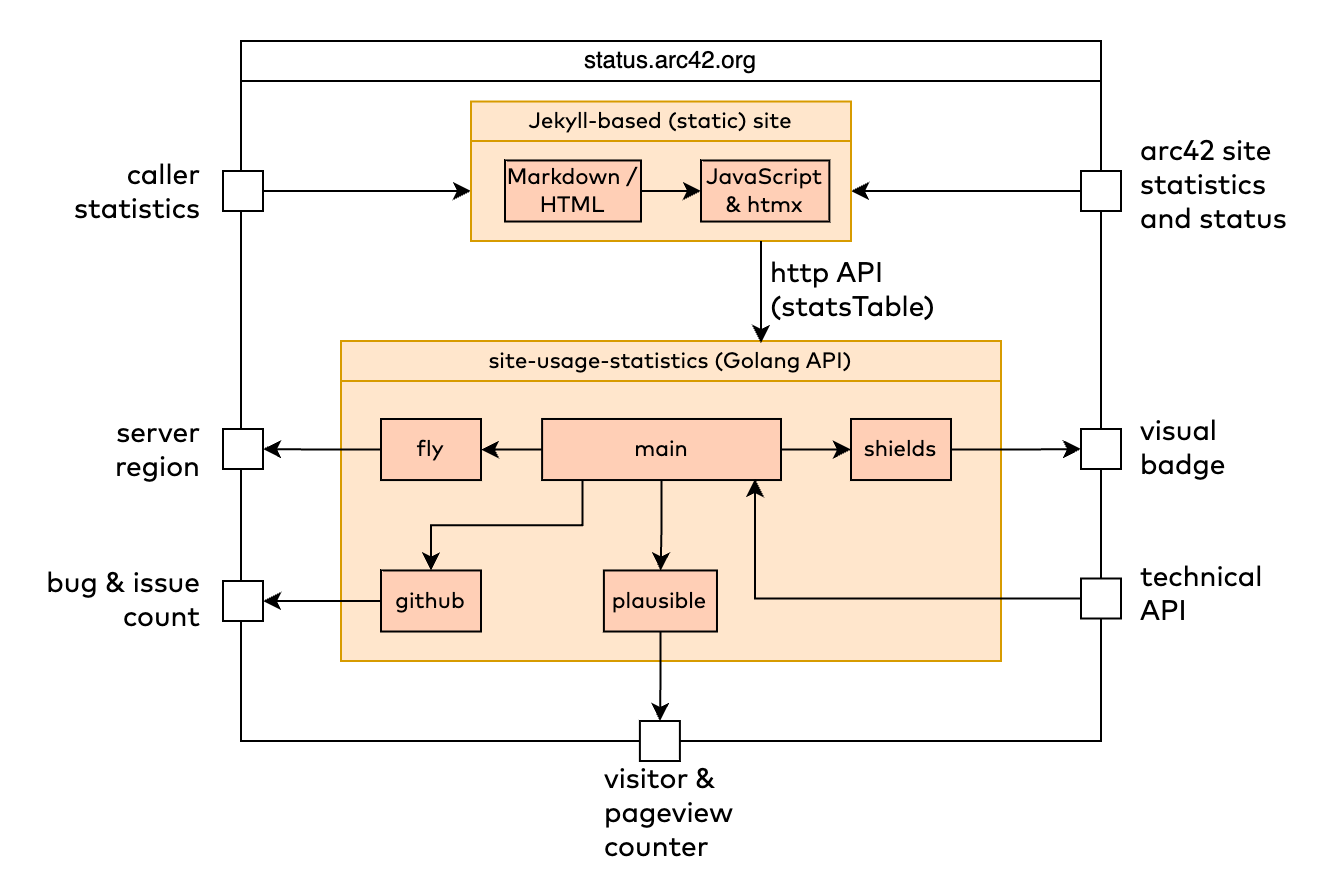

The diagram above was exported from draw.io. Its source (the exported page's mxGraphModel, read from the mxfile embedded in the PNG):
<mxGraphModel dx="1962" dy="707" grid="1" gridSize="10" guides="1" tooltips="1" connect="1" arrows="1" fold="1" page="1" pageScale="1" pageWidth="827" pageHeight="1169" math="0" shadow="0">
  <root>
    <mxCell id="0" />
    <mxCell id="1" parent="0" />
    <mxCell id="akd8dxss42b1yA9a4nQe-1" value="" style="rounded=0;whiteSpace=wrap;html=1;strokeColor=none;container=0;" parent="1" vertex="1">
      <mxGeometry x="-700" y="50" width="640" height="440" as="geometry" />
    </mxCell>
    <mxCell id="IU7V6qb4HW7xiYtRidvk-11" value="" style="rounded=0;whiteSpace=wrap;html=1;" parent="1" vertex="1">
      <mxGeometry x="-580" y="90" width="430" height="330" as="geometry" />
    </mxCell>
    <mxCell id="IU7V6qb4HW7xiYtRidvk-7" value="" style="whiteSpace=wrap;html=1;aspect=fixed;" parent="1" vertex="1">
      <mxGeometry x="-160.00000000000003" y="264" width="20" height="20" as="geometry" />
    </mxCell>
    <mxCell id="VZAiVI8SlnJYAvLfITCD-10" style="edgeStyle=orthogonalEdgeStyle;rounded=0;orthogonalLoop=1;jettySize=auto;html=1;" parent="1" source="hVl_AzF3T1AboAmzyL-e-9" target="VZAiVI8SlnJYAvLfITCD-3" edge="1">
      <mxGeometry relative="1" as="geometry" />
    </mxCell>
    <mxCell id="hVl_AzF3T1AboAmzyL-e-9" value="" style="whiteSpace=wrap;html=1;aspect=fixed;" parent="1" vertex="1">
      <mxGeometry x="-160.00000000000003" y="134.99999999999997" width="20" height="20" as="geometry" />
    </mxCell>
    <mxCell id="IU7V6qb4HW7xiYtRidvk-3" value="" style="whiteSpace=wrap;html=1;aspect=fixed;" parent="1" vertex="1">
      <mxGeometry x="-589" y="340" width="20" height="20" as="geometry" />
    </mxCell>
    <mxCell id="hVl_AzF3T1AboAmzyL-e-1" value="" style="whiteSpace=wrap;html=1;aspect=fixed;" parent="1" vertex="1">
      <mxGeometry x="-589" y="264" width="20" height="20" as="geometry" />
    </mxCell>
    <mxCell id="IU7V6qb4HW7xiYtRidvk-15" value="&lt;font style=&quot;font-size: 14px;&quot;&gt;bug &amp;amp; issue&lt;br&gt;count&lt;br&gt;&lt;/font&gt;" style="text;html=1;strokeColor=none;fillColor=none;align=right;verticalAlign=middle;whiteSpace=wrap;rounded=0;fontSize=14;fontFamily=Mark Pro;" parent="1" vertex="1">
      <mxGeometry x="-690" y="334.73" width="91.63" height="28.03" as="geometry" />
    </mxCell>
    <mxCell id="IU7V6qb4HW7xiYtRidvk-16" value="&lt;font style=&quot;font-size: 14px;&quot;&gt;server&lt;br&gt;region&lt;br&gt;&lt;/font&gt;" style="text;html=1;strokeColor=none;fillColor=none;align=right;verticalAlign=middle;whiteSpace=wrap;rounded=0;fontSize=14;fontFamily=Mark Pro;" parent="1" vertex="1">
      <mxGeometry x="-660" y="259.99" width="61.63" height="28.03" as="geometry" />
    </mxCell>
    <mxCell id="IU7V6qb4HW7xiYtRidvk-17" value="&lt;font style=&quot;font-size: 14px;&quot;&gt;visual&lt;br&gt;badge&lt;br&gt;&lt;/font&gt;" style="text;html=1;strokeColor=none;fillColor=none;align=left;verticalAlign=middle;whiteSpace=wrap;rounded=0;fontSize=14;fontFamily=Mark Pro;" parent="1" vertex="1">
      <mxGeometry x="-131.63" y="258.99" width="61.63" height="28.03" as="geometry" />
    </mxCell>
    <mxCell id="IU7V6qb4HW7xiYtRidvk-18" value="&lt;font style=&quot;font-size: 14px;&quot;&gt;visitor &amp;amp;&lt;br&gt;pageview&amp;nbsp;&lt;br&gt;counter&lt;br&gt;&lt;/font&gt;" style="text;html=1;strokeColor=none;fillColor=none;align=left;verticalAlign=middle;whiteSpace=wrap;rounded=0;fontSize=14;fontFamily=Mark Pro;" parent="1" vertex="1">
      <mxGeometry x="-400" y="441.97" width="91.63" height="28.03" as="geometry" />
    </mxCell>
    <mxCell id="VZAiVI8SlnJYAvLfITCD-9" style="edgeStyle=orthogonalEdgeStyle;rounded=0;orthogonalLoop=1;jettySize=auto;html=1;" parent="1" source="IU7V6qb4HW7xiYtRidvk-19" target="VZAiVI8SlnJYAvLfITCD-3" edge="1">
      <mxGeometry relative="1" as="geometry" />
    </mxCell>
    <mxCell id="IU7V6qb4HW7xiYtRidvk-19" value="" style="whiteSpace=wrap;html=1;aspect=fixed;" parent="1" vertex="1">
      <mxGeometry x="-589" y="134.99999999999997" width="20" height="20" as="geometry" />
    </mxCell>
    <mxCell id="IU7V6qb4HW7xiYtRidvk-21" value="&lt;font style=&quot;font-size: 14px;&quot;&gt;caller&lt;br&gt;statistics&lt;br&gt;&lt;/font&gt;" style="text;html=1;strokeColor=none;fillColor=none;align=right;verticalAlign=middle;whiteSpace=wrap;rounded=0;fontSize=14;fontFamily=Mark Pro;" parent="1" vertex="1">
      <mxGeometry x="-690" y="130.99" width="91.63" height="28.03" as="geometry" />
    </mxCell>
    <mxCell id="IU7V6qb4HW7xiYtRidvk-22" value="&lt;font style=&quot;font-size: 14px;&quot;&gt;arc42 site statistics&lt;br&gt;and status&lt;br&gt;&lt;br&gt;&lt;/font&gt;" style="text;html=1;strokeColor=none;fillColor=none;align=left;verticalAlign=middle;whiteSpace=wrap;rounded=0;fontSize=14;fontFamily=Mark Pro;" parent="1" vertex="1">
      <mxGeometry x="-131.63" y="135.81000000000003" width="91.63" height="28.03" as="geometry" />
    </mxCell>
    <mxCell id="VZAiVI8SlnJYAvLfITCD-3" value="" style="rounded=0;whiteSpace=wrap;html=1;fontFamily=Mark Pro;fontSize=11;fillColor=#ffe6cc;strokeColor=#d79b00;" parent="1" vertex="1">
      <mxGeometry x="-465" y="120" width="190" height="50" as="geometry" />
    </mxCell>
    <mxCell id="VZAiVI8SlnJYAvLfITCD-4" value="status.arc42.org" style="rounded=0;whiteSpace=wrap;html=1;" parent="1" vertex="1">
      <mxGeometry x="-580" y="70" width="430" height="20" as="geometry" />
    </mxCell>
    <mxCell id="VZAiVI8SlnJYAvLfITCD-5" value="" style="rounded=0;whiteSpace=wrap;html=1;fontFamily=Mark Pro;fontSize=11;fillColor=#ffe6cc;strokeColor=#d79b00;" parent="1" vertex="1">
      <mxGeometry x="-530" y="240" width="330" height="140" as="geometry" />
    </mxCell>
    <mxCell id="VZAiVI8SlnJYAvLfITCD-22" style="edgeStyle=orthogonalEdgeStyle;rounded=0;orthogonalLoop=1;jettySize=auto;html=1;entryX=0.5;entryY=0;entryDx=0;entryDy=0;" parent="1" source="VZAiVI8SlnJYAvLfITCD-6" target="VZAiVI8SlnJYAvLfITCD-21" edge="1">
      <mxGeometry relative="1" as="geometry" />
    </mxCell>
    <mxCell id="VZAiVI8SlnJYAvLfITCD-6" value="plausible" style="rounded=0;whiteSpace=wrap;html=1;fontFamily=Mark Pro;fontSize=11;fillColor=#FFCFB6;" parent="1" vertex="1">
      <mxGeometry x="-398.55" y="334.73" width="56.54" height="30.53" as="geometry" />
    </mxCell>
    <mxCell id="VZAiVI8SlnJYAvLfITCD-7" value="site-usage-statistics (Golang API)" style="rounded=0;whiteSpace=wrap;html=1;fontFamily=Mark Pro;fontSize=11;fillColor=#ffe6cc;strokeColor=#d79b00;" parent="1" vertex="1">
      <mxGeometry x="-530" y="220" width="330" height="20" as="geometry" />
    </mxCell>
    <mxCell id="VZAiVI8SlnJYAvLfITCD-11" style="edgeStyle=orthogonalEdgeStyle;rounded=0;orthogonalLoop=1;jettySize=auto;html=1;" parent="1" source="VZAiVI8SlnJYAvLfITCD-3" edge="1">
      <mxGeometry relative="1" as="geometry">
        <mxPoint x="-320" y="221" as="targetPoint" />
        <Array as="points">
          <mxPoint x="-320" y="221" />
        </Array>
      </mxGeometry>
    </mxCell>
    <mxCell id="VZAiVI8SlnJYAvLfITCD-12" value="&lt;font style=&quot;font-size: 14px;&quot;&gt;http API&lt;br&gt;(statsTable)&lt;br&gt;&lt;/font&gt;" style="text;html=1;strokeColor=none;fillColor=none;align=left;verticalAlign=middle;whiteSpace=wrap;rounded=0;fontSize=14;fontFamily=Mark Pro;" parent="1" vertex="1">
      <mxGeometry x="-316.63" y="180" width="91.63" height="28.03" as="geometry" />
    </mxCell>
    <mxCell id="VZAiVI8SlnJYAvLfITCD-24" style="edgeStyle=orthogonalEdgeStyle;rounded=0;orthogonalLoop=1;jettySize=auto;html=1;entryX=1;entryY=0.5;entryDx=0;entryDy=0;" parent="1" source="VZAiVI8SlnJYAvLfITCD-13" target="IU7V6qb4HW7xiYtRidvk-3" edge="1">
      <mxGeometry relative="1" as="geometry" />
    </mxCell>
    <mxCell id="VZAiVI8SlnJYAvLfITCD-13" value="github" style="rounded=0;whiteSpace=wrap;html=1;fontFamily=Mark Pro;fontSize=11;fillColor=#FFCFB6;" parent="1" vertex="1">
      <mxGeometry x="-510" y="334.73" width="50" height="30.53" as="geometry" />
    </mxCell>
    <mxCell id="VZAiVI8SlnJYAvLfITCD-19" style="edgeStyle=orthogonalEdgeStyle;rounded=0;orthogonalLoop=1;jettySize=auto;html=1;" parent="1" source="VZAiVI8SlnJYAvLfITCD-15" target="VZAiVI8SlnJYAvLfITCD-14" edge="1">
      <mxGeometry relative="1" as="geometry" />
    </mxCell>
    <mxCell id="VZAiVI8SlnJYAvLfITCD-23" style="edgeStyle=orthogonalEdgeStyle;rounded=0;orthogonalLoop=1;jettySize=auto;html=1;exitX=0.5;exitY=1;exitDx=0;exitDy=0;" parent="1" source="VZAiVI8SlnJYAvLfITCD-15" target="VZAiVI8SlnJYAvLfITCD-6" edge="1">
      <mxGeometry relative="1" as="geometry" />
    </mxCell>
    <mxCell id="VZAiVI8SlnJYAvLfITCD-30" style="edgeStyle=orthogonalEdgeStyle;rounded=0;orthogonalLoop=1;jettySize=auto;html=1;entryX=0;entryY=0.5;entryDx=0;entryDy=0;" parent="1" source="VZAiVI8SlnJYAvLfITCD-15" target="VZAiVI8SlnJYAvLfITCD-28" edge="1">
      <mxGeometry relative="1" as="geometry" />
    </mxCell>
    <mxCell id="VZAiVI8SlnJYAvLfITCD-15" value="main" style="rounded=0;whiteSpace=wrap;html=1;fontFamily=Mark Pro;fontSize=11;fillColor=#FFCFB6;" parent="1" vertex="1">
      <mxGeometry x="-429.45" y="258.99" width="119.45" height="30.53" as="geometry" />
    </mxCell>
    <mxCell id="VZAiVI8SlnJYAvLfITCD-18" style="edgeStyle=orthogonalEdgeStyle;rounded=0;orthogonalLoop=1;jettySize=auto;html=1;" parent="1" source="VZAiVI8SlnJYAvLfITCD-14" target="hVl_AzF3T1AboAmzyL-e-1" edge="1">
      <mxGeometry relative="1" as="geometry" />
    </mxCell>
    <mxCell id="VZAiVI8SlnJYAvLfITCD-14" value="fly" style="rounded=0;whiteSpace=wrap;html=1;fontFamily=Mark Pro;fontSize=11;fillColor=#FFCFB6;" parent="1" vertex="1">
      <mxGeometry x="-510" y="259" width="50" height="30.53" as="geometry" />
    </mxCell>
    <mxCell id="VZAiVI8SlnJYAvLfITCD-21" value="" style="whiteSpace=wrap;html=1;aspect=fixed;" parent="1" vertex="1">
      <mxGeometry x="-380.55" y="410" width="20" height="20" as="geometry" />
    </mxCell>
    <mxCell id="VZAiVI8SlnJYAvLfITCD-25" style="edgeStyle=orthogonalEdgeStyle;rounded=0;orthogonalLoop=1;jettySize=auto;html=1;exitX=0.169;exitY=1.013;exitDx=0;exitDy=0;exitPerimeter=0;entryX=0.5;entryY=0;entryDx=0;entryDy=0;" parent="1" source="VZAiVI8SlnJYAvLfITCD-15" target="VZAiVI8SlnJYAvLfITCD-13" edge="1">
      <mxGeometry relative="1" as="geometry">
        <mxPoint x="-360" y="300" as="sourcePoint" />
        <mxPoint x="-360" y="345" as="targetPoint" />
      </mxGeometry>
    </mxCell>
    <mxCell id="VZAiVI8SlnJYAvLfITCD-29" style="edgeStyle=orthogonalEdgeStyle;rounded=0;orthogonalLoop=1;jettySize=auto;html=1;entryX=0;entryY=0.5;entryDx=0;entryDy=0;" parent="1" source="VZAiVI8SlnJYAvLfITCD-28" target="IU7V6qb4HW7xiYtRidvk-7" edge="1">
      <mxGeometry relative="1" as="geometry" />
    </mxCell>
    <mxCell id="VZAiVI8SlnJYAvLfITCD-28" value="shields" style="rounded=0;whiteSpace=wrap;html=1;fontFamily=Mark Pro;fontSize=11;fillColor=#FFCFB6;" parent="1" vertex="1">
      <mxGeometry x="-275" y="258.99" width="50" height="30.53" as="geometry" />
    </mxCell>
    <mxCell id="VZAiVI8SlnJYAvLfITCD-31" value="" style="whiteSpace=wrap;html=1;aspect=fixed;" parent="1" vertex="1">
      <mxGeometry x="-160.00000000000003" y="338.75" width="20" height="20" as="geometry" />
    </mxCell>
    <mxCell id="VZAiVI8SlnJYAvLfITCD-32" value="&lt;font style=&quot;font-size: 14px;&quot;&gt;technical&lt;br&gt;API&lt;br&gt;&lt;/font&gt;" style="text;html=1;strokeColor=none;fillColor=none;align=left;verticalAlign=middle;whiteSpace=wrap;rounded=0;fontSize=14;fontFamily=Mark Pro;" parent="1" vertex="1">
      <mxGeometry x="-131.63" y="331.97" width="61.63" height="28.03" as="geometry" />
    </mxCell>
    <mxCell id="VZAiVI8SlnJYAvLfITCD-34" style="edgeStyle=orthogonalEdgeStyle;rounded=0;orthogonalLoop=1;jettySize=auto;html=1;entryX=0.891;entryY=0.983;entryDx=0;entryDy=0;entryPerimeter=0;" parent="1" source="VZAiVI8SlnJYAvLfITCD-31" target="VZAiVI8SlnJYAvLfITCD-15" edge="1">
      <mxGeometry relative="1" as="geometry" />
    </mxCell>
    <mxCell id="VZAiVI8SlnJYAvLfITCD-35" value="JavaScript&lt;br&gt;&amp;amp; htmx" style="rounded=0;whiteSpace=wrap;html=1;fontFamily=Mark Pro;fontSize=11;fillColor=#FFCFB6;" parent="1" vertex="1">
      <mxGeometry x="-350" y="129.74" width="64.18" height="30.53" as="geometry" />
    </mxCell>
    <mxCell id="VZAiVI8SlnJYAvLfITCD-37" style="edgeStyle=orthogonalEdgeStyle;rounded=0;orthogonalLoop=1;jettySize=auto;html=1;" parent="1" source="VZAiVI8SlnJYAvLfITCD-36" target="VZAiVI8SlnJYAvLfITCD-35" edge="1">
      <mxGeometry relative="1" as="geometry" />
    </mxCell>
    <mxCell id="VZAiVI8SlnJYAvLfITCD-36" value="Markdown / HTML" style="rounded=0;whiteSpace=wrap;html=1;fontFamily=Mark Pro;fontSize=11;fillColor=#FFCFB6;" parent="1" vertex="1">
      <mxGeometry x="-448" y="129.73" width="68" height="30.53" as="geometry" />
    </mxCell>
    <mxCell id="VZAiVI8SlnJYAvLfITCD-38" value="Jekyll-based (static) site" style="rounded=0;whiteSpace=wrap;html=1;fontFamily=Mark Pro;fontSize=11;fillColor=#ffe6cc;strokeColor=#d79b00;" parent="1" vertex="1">
      <mxGeometry x="-465" y="100.26" width="190" height="19.74" as="geometry" />
    </mxCell>
  </root>
</mxGraphModel>